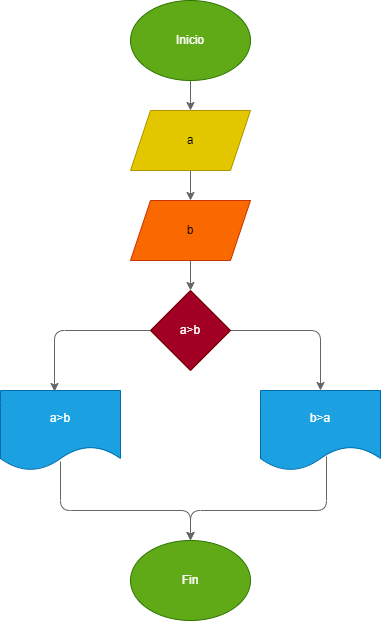

The diagram above was exported from draw.io. Its source (the exported page's mxGraphModel, read from the mxfile embedded in the PNG):
<mxGraphModel dx="637" dy="472" grid="1" gridSize="10" guides="1" tooltips="1" connect="1" arrows="1" fold="1" page="1" pageScale="1" pageWidth="850" pageHeight="1100" math="0" shadow="0">
  <root>
    <mxCell id="0" />
    <mxCell id="1" parent="0" />
    <mxCell id="9" style="edgeStyle=none;html=1;exitX=0.5;exitY=1;exitDx=0;exitDy=0;entryX=0.5;entryY=0;entryDx=0;entryDy=0;strokeColor=#666666;fillColor=#f5f5f5;gradientColor=#b3b3b3;" edge="1" parent="1" source="2" target="3">
      <mxGeometry relative="1" as="geometry" />
    </mxCell>
    <mxCell id="2" value="Inicio" style="ellipse;whiteSpace=wrap;html=1;fillColor=#60a917;fontColor=#ffffff;strokeColor=#2D7600;" vertex="1" parent="1">
      <mxGeometry x="140" y="30" width="120" height="80" as="geometry" />
    </mxCell>
    <mxCell id="10" style="edgeStyle=none;html=1;exitX=0.5;exitY=1;exitDx=0;exitDy=0;entryX=0.5;entryY=0;entryDx=0;entryDy=0;fillColor=#f5f5f5;gradientColor=#b3b3b3;strokeColor=#666666;" edge="1" parent="1" source="3" target="4">
      <mxGeometry relative="1" as="geometry" />
    </mxCell>
    <mxCell id="3" value="a" style="shape=parallelogram;perimeter=parallelogramPerimeter;whiteSpace=wrap;html=1;fixedSize=1;fillColor=#e3c800;fontColor=#000000;strokeColor=#B09500;" vertex="1" parent="1">
      <mxGeometry x="140" y="140" width="120" height="60" as="geometry" />
    </mxCell>
    <mxCell id="11" style="edgeStyle=none;html=1;exitX=0.5;exitY=1;exitDx=0;exitDy=0;entryX=0.5;entryY=0;entryDx=0;entryDy=0;fillColor=#f5f5f5;gradientColor=#b3b3b3;strokeColor=#666666;" edge="1" parent="1" source="4" target="5">
      <mxGeometry relative="1" as="geometry" />
    </mxCell>
    <mxCell id="4" value="b" style="shape=parallelogram;perimeter=parallelogramPerimeter;whiteSpace=wrap;html=1;fixedSize=1;fillColor=#fa6800;fontColor=#000000;strokeColor=#C73500;" vertex="1" parent="1">
      <mxGeometry x="140" y="230" width="120" height="60" as="geometry" />
    </mxCell>
    <mxCell id="12" style="edgeStyle=none;html=1;exitX=0;exitY=0.5;exitDx=0;exitDy=0;entryX=0.45;entryY=0.013;entryDx=0;entryDy=0;entryPerimeter=0;fillColor=#f5f5f5;gradientColor=#b3b3b3;strokeColor=#666666;" edge="1" parent="1" source="5" target="6">
      <mxGeometry relative="1" as="geometry">
        <Array as="points">
          <mxPoint x="64" y="360" />
        </Array>
      </mxGeometry>
    </mxCell>
    <mxCell id="13" style="edgeStyle=none;html=1;exitX=1;exitY=0.5;exitDx=0;exitDy=0;entryX=0.5;entryY=0;entryDx=0;entryDy=0;fillColor=#f5f5f5;gradientColor=#b3b3b3;strokeColor=#666666;" edge="1" parent="1" source="5" target="7">
      <mxGeometry relative="1" as="geometry">
        <Array as="points">
          <mxPoint x="330" y="360" />
        </Array>
      </mxGeometry>
    </mxCell>
    <mxCell id="5" value="a&amp;gt;b" style="rhombus;whiteSpace=wrap;html=1;fillColor=#a20025;fontColor=#ffffff;strokeColor=#6F0000;" vertex="1" parent="1">
      <mxGeometry x="160" y="320" width="80" height="80" as="geometry" />
    </mxCell>
    <mxCell id="14" style="edgeStyle=none;html=1;entryX=0.5;entryY=0;entryDx=0;entryDy=0;exitX=0.5;exitY=0.888;exitDx=0;exitDy=0;exitPerimeter=0;fillColor=#f5f5f5;gradientColor=#b3b3b3;strokeColor=#666666;" edge="1" parent="1" source="6" target="8">
      <mxGeometry relative="1" as="geometry">
        <Array as="points">
          <mxPoint x="70" y="540" />
          <mxPoint x="200" y="540" />
        </Array>
      </mxGeometry>
    </mxCell>
    <mxCell id="6" value="a&amp;gt;b" style="shape=document;whiteSpace=wrap;html=1;boundedLbl=1;fillColor=#1ba1e2;fontColor=#ffffff;strokeColor=#006EAF;" vertex="1" parent="1">
      <mxGeometry x="10" y="420" width="120" height="80" as="geometry" />
    </mxCell>
    <mxCell id="15" style="edgeStyle=none;html=1;entryX=0.5;entryY=0;entryDx=0;entryDy=0;exitX=0.55;exitY=0.825;exitDx=0;exitDy=0;exitPerimeter=0;fillColor=#f5f5f5;gradientColor=#b3b3b3;strokeColor=#666666;" edge="1" parent="1" source="7" target="8">
      <mxGeometry relative="1" as="geometry">
        <Array as="points">
          <mxPoint x="336" y="540" />
          <mxPoint x="200" y="540" />
        </Array>
      </mxGeometry>
    </mxCell>
    <mxCell id="7" value="b&amp;gt;a" style="shape=document;whiteSpace=wrap;html=1;boundedLbl=1;fillColor=#1ba1e2;fontColor=#ffffff;strokeColor=#006EAF;" vertex="1" parent="1">
      <mxGeometry x="270" y="420" width="120" height="80" as="geometry" />
    </mxCell>
    <mxCell id="8" value="Fin" style="ellipse;whiteSpace=wrap;html=1;fillColor=#60a917;fontColor=#ffffff;strokeColor=#2D7600;" vertex="1" parent="1">
      <mxGeometry x="140" y="570" width="120" height="80" as="geometry" />
    </mxCell>
  </root>
</mxGraphModel>